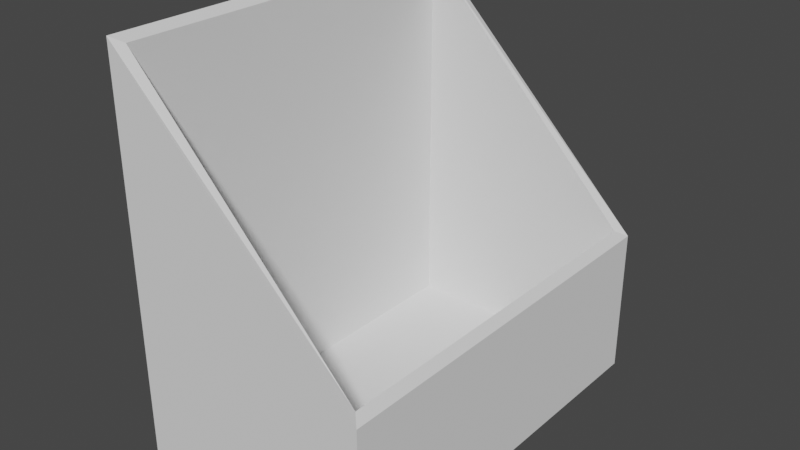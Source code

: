 # Source: BigBin.blend  (saved by Blender 2.83.19; exported with 4.5.12 LTS)
import bpy
from mathutils import Matrix  # noqa: F401  (used for matrix-valued properties, if any)

bpy.ops.wm.read_factory_settings(use_empty=True)
scene = bpy.context.scene
scene.name = 'Scene'

# ---- collections
col_collection = bpy.data.collections.new('Collection'); scene.collection.children.link(col_collection)
col_mesh = bpy.data.collections.new('Mesh'); scene.collection.children.link(col_mesh)
col_rig = bpy.data.collections.new('Rig'); scene.collection.children.link(col_rig)
col_collision = bpy.data.collections.new('Collision'); scene.collection.children.link(col_collision)
col_extras = bpy.data.collections.new('Extras'); scene.collection.children.link(col_extras)

# ---- world
world_world = bpy.data.worlds.new('World'); scene.world = world_world
world_world.use_nodes = True; world_world.node_tree.nodes.clear()
_N = world_world.node_tree.nodes; _L = world_world.node_tree.links
n0 = _N.new('ShaderNodeOutputWorld'); n0.name = 'World Output'; n0.location = (300, 300)
n1 = _N.new('ShaderNodeBackground'); n1.name = 'Background'; n1.location = (10, 300)
n1.inputs[0].default_value = (0.05088, 0.05088, 0.05088, 1.0)
_L.new(n1.outputs[0], n0.inputs[0])
n0.is_active_output = True
world_world.color = (0.05088, 0.05088, 0.05088)
world_world.use_sun_shadow = False
world_world.sun_shadow_jitter_overblur = 0.0

# ---- meshes
me_cube = bpy.data.meshes.new('Cube')
me_cube.from_pydata([(0.625, 1.0, -0.25), (0.625, 1.0, -1.0), (0.625, -1.0, -0.25), (0.625, -1.0, -1.0), (-0.625, 1.0, 1.0), (-0.625, 1.0, -1.0), (-0.625, -1.0, 1.0), (-0.625, -1.0, -1.0), (0.5754, 0.9504, -0.219), (0.5754, -0.9504, -0.219), (-0.5754, 0.9504, 0.969), (-0.5754, -0.9504, 0.969), (0.5754, 0.9504, -0.9561), (0.5754, -0.9504, -0.9561), (-0.5754, 0.9504, -0.9561), (-0.5754, -0.9504, -0.9561)], [], [(2, 0, 8, 9), (3, 2, 6, 7), (7, 6, 4, 5), (5, 1, 3, 7), (1, 0, 2, 3), (5, 4, 0, 1), (8, 10, 14, 12), (0, 4, 10, 8), (6, 2, 9, 11), (4, 6, 11, 10), (12, 14, 15, 13), (9, 8, 12, 13), (10, 11, 15, 14), (11, 9, 13, 15)])
_uv = me_cube.uv_layers.new(name='UVMap')
_uv.uv.foreach_set('vector', [0.3558, 0.6625, 0.3558, 0.3249, 0.3661, 0.3333, 0.3661, 0.6541, 0.6442, 0.6625, 0.6442, 0.5359, 0.8666, 0.3249, 0.8666, 0.6625, 0.3558, 0.3375, 2.121e-08, 0.3375, 0.0, 3.018e-08, 0.3558, 0.0, 0.3558, 0.6625, 0.5782, 0.6625, 0.5782, 1.0, 0.3558, 1.0, 0.8666, 0.3249, 1.0, 0.3249, 1.0, 0.6625, 0.8666, 0.6625, 4.242e-08, 0.6751, 0.0, 0.3375, 0.2224, 0.5485, 0.2224, 0.6751, 0.694, 0.2005, 0.8987, 0.0, 0.8987, 0.3249, 0.694, 0.3249, 0.3558, 0.3249, 0.6442, 0.3249, 0.6339, 0.3333, 0.3661, 0.3333, 0.6442, 0.6625, 0.3558, 0.6625, 0.3661, 0.6541, 0.6339, 0.6541, 0.6442, 0.3249, 0.6442, 0.6625, 0.6339, 0.6541, 0.6339, 0.3333, 0.9735, 0.9833, 0.783, 0.9833, 0.783, 0.6625, 0.9735, 0.6625, 0.2224, 0.6583, 0.2224, 0.3375, 0.3535, 0.3375, 0.3535, 0.6583, 0.3558, 0.0, 0.694, 0.0, 0.694, 0.3249, 0.3558, 0.3249, 0.783, 0.9874, 0.5782, 0.7869, 0.5782, 0.6625, 0.783, 0.6625])
_ca = me_cube.color_attributes.new('Col', 'BYTE_COLOR', 'CORNER')
_ca.data.foreach_set('color', [1.0, 0.3813, 0.08228, 1.0, 1.0, 0.3864, 0.08866, 1.0, 1.0, 0.3813, 0.0865, 1.0, 1.0, 0.3763, 0.08022, 1.0, 1.0, 0.3763, 0.08022, 1.0, 1.0, 0.3813, 0.08228, 1.0, 1.0, 0.3763, 0.08022, 1.0, 1.0, 0.3763, 0.08022, 1.0, 1.0, 0.3763, 0.08022, 1.0, 1.0, 0.3763, 0.08022, 1.0, 1.0, 0.4793, 0.2159, 1.0, 1.0, 0.3763, 0.08022, 1.0, 1.0, 0.3763, 0.08022, 1.0, 1.0, 0.3763, 0.08022, 1.0, 1.0, 0.3763, 0.08022, 1.0, 1.0, 0.3763, 0.08022, 1.0, 1.0, 0.3763, 0.08022, 1.0, 1.0, 0.3864, 0.08866, 1.0, 1.0, 0.3813, 0.08228, 1.0, 1.0, 0.3763, 0.08022, 1.0, 1.0, 0.3763, 0.08022, 1.0, 1.0, 0.4793, 0.2159, 1.0, 1.0, 0.3864, 0.08866, 1.0, 1.0, 0.3763, 0.08022, 1.0, 1.0, 0.3813, 0.0865, 1.0, 1.0, 0.3864, 0.08866, 1.0, 1.0, 0.3763, 0.08022, 1.0, 1.0, 0.3763, 0.08022, 1.0, 1.0, 0.3864, 0.08866, 1.0, 1.0, 0.4793, 0.2159, 1.0, 1.0, 0.3864, 0.08866, 1.0, 1.0, 0.3813, 0.0865, 1.0, 1.0, 0.3763, 0.08022, 1.0, 1.0, 0.3813, 0.08228, 1.0, 1.0, 0.3763, 0.08022, 1.0, 1.0, 0.3763, 0.08022, 1.0, 1.0, 0.4793, 0.2159, 1.0, 1.0, 0.3763, 0.08022, 1.0, 1.0, 0.3763, 0.08022, 1.0, 1.0, 0.3864, 0.08866, 1.0, 1.0, 0.3763, 0.08022, 1.0, 1.0, 0.3763, 0.08022, 1.0, 1.0, 0.3968, 0.1046, 1.0, 1.0, 0.3813, 0.08438, 1.0, 1.0, 0.3763, 0.08022, 1.0, 1.0, 0.3813, 0.0865, 1.0, 1.0, 0.3763, 0.08022, 1.0, 1.0, 0.3813, 0.08438, 1.0, 1.0, 0.3864, 0.08866, 1.0, 1.0, 0.3763, 0.08022, 1.0, 1.0, 0.3968, 0.1046, 1.0, 1.0, 0.3763, 0.08022, 1.0, 1.0, 0.3763, 0.08022, 1.0, 1.0, 0.3763, 0.08022, 1.0, 1.0, 0.3813, 0.08438, 1.0, 1.0, 0.3968, 0.1046, 1.0])
me_cube.use_remesh_preserve_volume = False
me_cube.use_remesh_preserve_attributes = False
me_cube.use_mirror_vertex_groups = False
me_cube.update()

# ---- objects
ob_bigbin = bpy.data.objects.new('BigBin', me_cube)

# ---- transforms, parenting, visibility, modifiers, constraints
ob_bigbin.location = (0.0, 0.0, 0.8)
ob_bigbin.scale = (0.8, 0.8, 0.8)
ob_bigbin.lock_rotations_4d = False
ob_bigbin.empty_display_type = 'ARROWS'
ob_bigbin.lineart.crease_threshold = 0.0

# ---- collection membership
col_collection.objects.link(ob_bigbin)

# ---- scene / render settings (as saved in the file)
scene.frame_start = 1; scene.frame_end = 250; scene.frame_set(1)
scene.render.engine = 'BLENDER_EEVEE_NEXT'
scene.cycles.use_denoising = False
scene.cycles.samples = 128
scene.cycles.sampling_pattern = 'TABULATED_SOBOL'
scene.cycles.use_adaptive_sampling = False
scene.cycles.use_light_tree = False
scene.view_settings.view_transform = 'Filmic'
bpy.context.view_layer.update()

# ---- added for rendering (the .blend has no active camera and no usable light): camera, sun
cam_auto = bpy.data.cameras.new('AutoCamera')
cam_auto.lens = 50.0
cam_auto.sensor_width = 36.0
cam_auto.clip_end = 1000.0
ob_auto_camera = bpy.data.objects.new('AutoCamera', cam_auto)
scene.collection.objects.link(ob_auto_camera)
ob_auto_camera.location = (2.28888, -2.74666, 2.6311)
ob_auto_camera.rotation_euler = (1.09748, -7.21219e-08, 0.694738)
scene.camera = ob_auto_camera
light_auto_sun = bpy.data.lights.new('AutoSun', 'SUN')
light_auto_sun.energy = 3.0
light_auto_sun.angle = 0.0523599
ob_auto_sun = bpy.data.objects.new('AutoSun', light_auto_sun)
scene.collection.objects.link(ob_auto_sun)
ob_auto_sun.rotation_euler = (0.872665, 0.174533, 0.523599)
bpy.context.view_layer.update()
